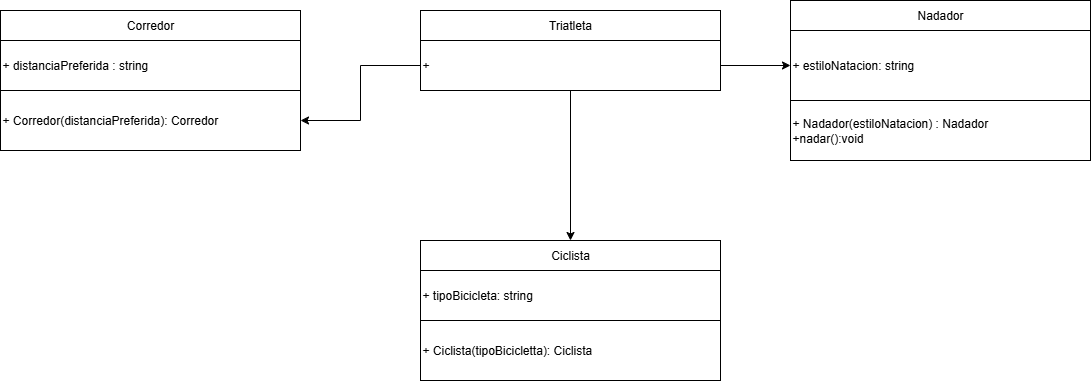

The diagram above was exported from draw.io. Its source (the exported page's mxGraphModel, read from the mxfile embedded in the PNG):
<mxGraphModel dx="1665" dy="743" grid="1" gridSize="10" guides="1" tooltips="1" connect="1" arrows="1" fold="1" page="1" pageScale="1" pageWidth="827" pageHeight="1169" math="0" shadow="0">
  <root>
    <mxCell id="0" />
    <mxCell id="1" parent="0" />
    <mxCell id="VmOWNPpR0LFaDepyNJba-1" value="" style="edgeStyle=orthogonalEdgeStyle;rounded=0;orthogonalLoop=1;jettySize=auto;html=1;" edge="1" parent="1" source="VmOWNPpR0LFaDepyNJba-2" target="VmOWNPpR0LFaDepyNJba-4">
      <mxGeometry relative="1" as="geometry" />
    </mxCell>
    <mxCell id="VmOWNPpR0LFaDepyNJba-2" value="Triatleta" style="rounded=0;whiteSpace=wrap;html=1;" vertex="1" parent="1">
      <mxGeometry x="580" y="170" width="300" height="30" as="geometry" />
    </mxCell>
    <mxCell id="VmOWNPpR0LFaDepyNJba-28" style="edgeStyle=orthogonalEdgeStyle;rounded=0;orthogonalLoop=1;jettySize=auto;html=1;entryX=0.5;entryY=0;entryDx=0;entryDy=0;" edge="1" parent="1" target="VmOWNPpR0LFaDepyNJba-20">
      <mxGeometry relative="1" as="geometry">
        <mxPoint x="730" y="330" as="sourcePoint" />
        <Array as="points">
          <mxPoint x="730" y="250" />
          <mxPoint x="730" y="250" />
        </Array>
      </mxGeometry>
    </mxCell>
    <mxCell id="VmOWNPpR0LFaDepyNJba-27" style="edgeStyle=orthogonalEdgeStyle;rounded=0;orthogonalLoop=1;jettySize=auto;html=1;entryX=0;entryY=0.5;entryDx=0;entryDy=0;" edge="1" parent="1" source="VmOWNPpR0LFaDepyNJba-4" target="VmOWNPpR0LFaDepyNJba-18">
      <mxGeometry relative="1" as="geometry" />
    </mxCell>
    <mxCell id="VmOWNPpR0LFaDepyNJba-30" style="edgeStyle=orthogonalEdgeStyle;rounded=0;orthogonalLoop=1;jettySize=auto;html=1;entryX=1;entryY=0.5;entryDx=0;entryDy=0;" edge="1" parent="1" source="VmOWNPpR0LFaDepyNJba-4" target="VmOWNPpR0LFaDepyNJba-25">
      <mxGeometry relative="1" as="geometry" />
    </mxCell>
    <mxCell id="VmOWNPpR0LFaDepyNJba-4" value="+&amp;nbsp;" style="rounded=0;whiteSpace=wrap;html=1;align=left;" vertex="1" parent="1">
      <mxGeometry x="580" y="200" width="300" height="50" as="geometry" />
    </mxCell>
    <mxCell id="VmOWNPpR0LFaDepyNJba-14" value="" style="edgeStyle=orthogonalEdgeStyle;rounded=0;orthogonalLoop=1;jettySize=auto;html=1;" edge="1" parent="1" source="VmOWNPpR0LFaDepyNJba-15" target="VmOWNPpR0LFaDepyNJba-18">
      <mxGeometry relative="1" as="geometry" />
    </mxCell>
    <mxCell id="VmOWNPpR0LFaDepyNJba-15" value="Nadador" style="rounded=0;whiteSpace=wrap;html=1;" vertex="1" parent="1">
      <mxGeometry x="950" y="160" width="300" height="30" as="geometry" />
    </mxCell>
    <mxCell id="VmOWNPpR0LFaDepyNJba-16" value="+ Nadador(estiloNatacion&lt;span style=&quot;background-color: transparent; color: light-dark(rgb(0, 0, 0), rgb(255, 255, 255));&quot;&gt;) :&amp;nbsp;&lt;/span&gt;Nadador&lt;div&gt;&lt;span style=&quot;background-color: transparent; color: light-dark(rgb(0, 0, 0), rgb(255, 255, 255));&quot;&gt;+nadar():void&lt;/span&gt;&lt;/div&gt;" style="rounded=0;whiteSpace=wrap;html=1;align=left;" vertex="1" parent="1">
      <mxGeometry x="950" y="260" width="300" height="60" as="geometry" />
    </mxCell>
    <mxCell id="VmOWNPpR0LFaDepyNJba-18" value="&lt;div&gt;+ estiloNatacion: string&lt;/div&gt;" style="rounded=0;whiteSpace=wrap;html=1;align=left;" vertex="1" parent="1">
      <mxGeometry x="950" y="190" width="300" height="70" as="geometry" />
    </mxCell>
    <mxCell id="VmOWNPpR0LFaDepyNJba-19" value="" style="edgeStyle=orthogonalEdgeStyle;rounded=0;orthogonalLoop=1;jettySize=auto;html=1;" edge="1" parent="1" source="VmOWNPpR0LFaDepyNJba-20" target="VmOWNPpR0LFaDepyNJba-22">
      <mxGeometry relative="1" as="geometry" />
    </mxCell>
    <mxCell id="VmOWNPpR0LFaDepyNJba-20" value="Ciclista" style="rounded=0;whiteSpace=wrap;html=1;" vertex="1" parent="1">
      <mxGeometry x="580" y="400" width="300" height="30" as="geometry" />
    </mxCell>
    <mxCell id="VmOWNPpR0LFaDepyNJba-21" value="+ Ciclista(tipoBicicletta): Ciclista" style="rounded=0;whiteSpace=wrap;html=1;align=left;" vertex="1" parent="1">
      <mxGeometry x="580" y="480" width="300" height="60" as="geometry" />
    </mxCell>
    <mxCell id="VmOWNPpR0LFaDepyNJba-22" value="+ tipoBicicleta: string" style="rounded=0;whiteSpace=wrap;html=1;align=left;" vertex="1" parent="1">
      <mxGeometry x="580" y="430" width="300" height="50" as="geometry" />
    </mxCell>
    <mxCell id="VmOWNPpR0LFaDepyNJba-23" value="" style="edgeStyle=orthogonalEdgeStyle;rounded=0;orthogonalLoop=1;jettySize=auto;html=1;" edge="1" parent="1" source="VmOWNPpR0LFaDepyNJba-24" target="VmOWNPpR0LFaDepyNJba-26">
      <mxGeometry relative="1" as="geometry" />
    </mxCell>
    <mxCell id="VmOWNPpR0LFaDepyNJba-24" value="Corredor" style="rounded=0;whiteSpace=wrap;html=1;" vertex="1" parent="1">
      <mxGeometry x="160" y="170" width="300" height="30" as="geometry" />
    </mxCell>
    <mxCell id="VmOWNPpR0LFaDepyNJba-25" value="+ Corredor(distanciaPreferida): Corredor" style="rounded=0;whiteSpace=wrap;html=1;align=left;" vertex="1" parent="1">
      <mxGeometry x="160" y="250" width="300" height="60" as="geometry" />
    </mxCell>
    <mxCell id="VmOWNPpR0LFaDepyNJba-26" value="+ distanciaPreferida : string" style="rounded=0;whiteSpace=wrap;html=1;align=left;" vertex="1" parent="1">
      <mxGeometry x="160" y="200" width="300" height="50" as="geometry" />
    </mxCell>
  </root>
</mxGraphModel>